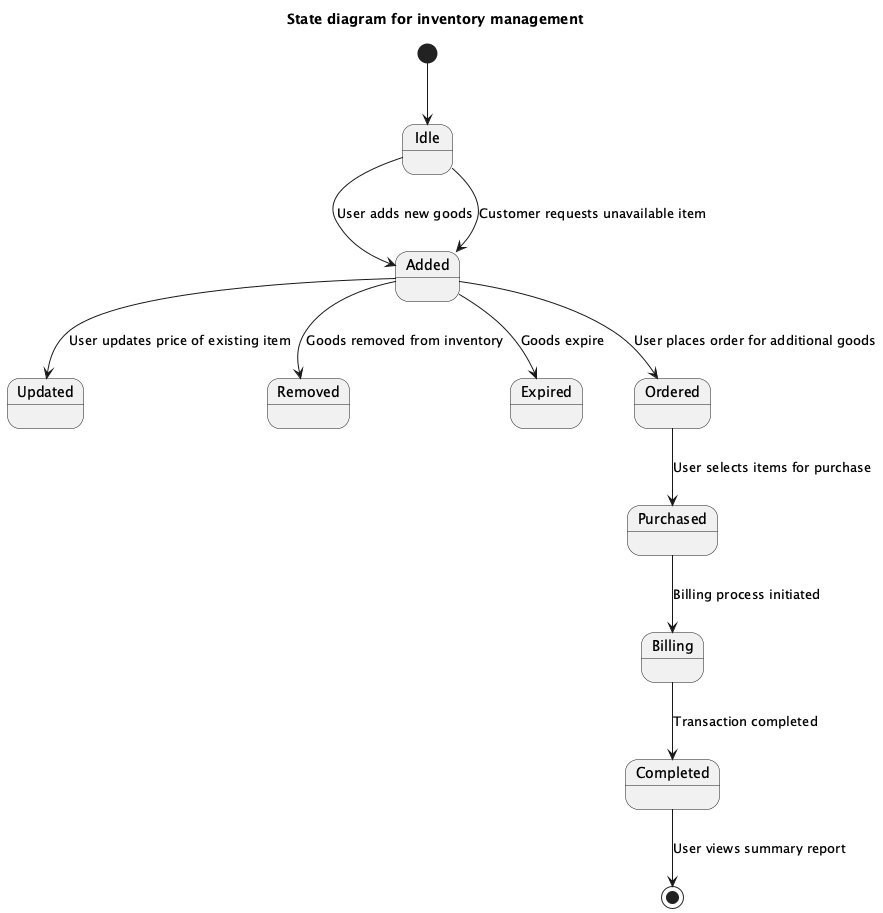

The diagram above was rendered by PlantUML. Its source (embedded in the PNG):
@startuml
title State diagram for inventory management

[*] --> Idle

state "Idle" as Idle
state "Added" as Added
state "Updated" as Updated
state "Removed" as Removed
state "Expired" as Expired
state "Ordered" as Ordered
state "Purchased" as Purchased
state "Billing" as Billing
state "Completed" as Completed

' user adds new goods to inventory
Idle --> Added : User adds new goods

' update price of existing item
Added --> Updated : User updates price of existing item

' remove goods from inventory
Added --> Removed : Goods removed from inventory

' expired goods identified and notified
Added --> Expired : Goods expire

' place order for additional goods
Added --> Ordered : User places order for additional goods

' select items for purchase
Ordered --> Purchased : User selects items for purchase

' billing process initiated
Purchased --> Billing : Billing process initiated

' transaction completed
Billing --> Completed : Transaction completed

' user requests unavailable item
Idle --> Added : Customer requests unavailable item

' view summary report of transactions
Completed --> [*] : User views summary report

@enduml